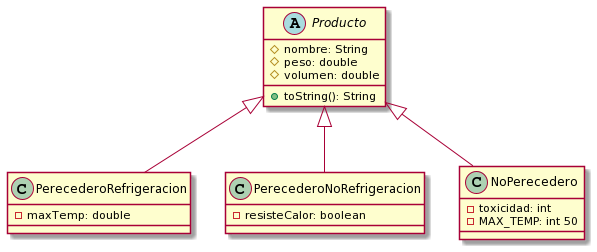

The diagram above was rendered by PlantUML. Its source (embedded in the PNG):
@startuml
abstract class Producto {
 # nombre: String
 # peso: double
 # volumen: double
 +toString(): String
}

class PerecederoRefrigeracion {
 -maxTemp: double
}

class PerecederoNoRefrigeracion {
 - resisteCalor: boolean
}

class NoPerecedero {
 - toxicidad: int
 - MAX_TEMP: int 50
}

Producto <|-- PerecederoRefrigeracion
Producto <|-- NoPerecedero
Producto <|-- PerecederoNoRefrigeracion
@enduml